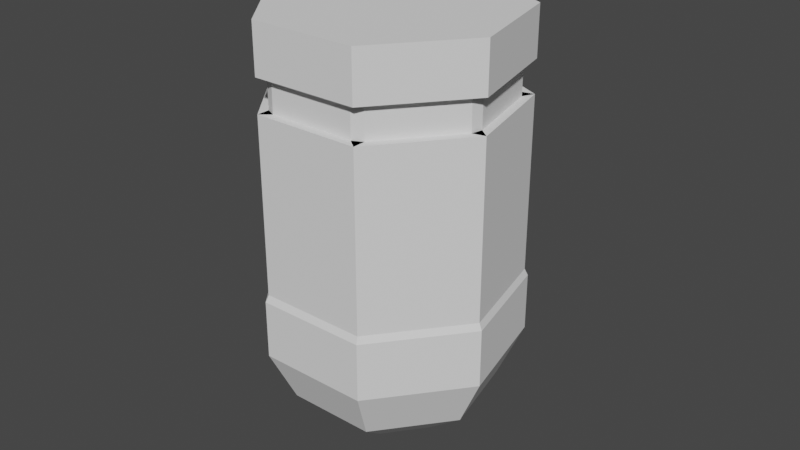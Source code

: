 # Source: Rocket.blend  (saved by Blender 2.91.10; exported with 4.5.12 LTS)
import bpy
from mathutils import Matrix  # noqa: F401  (used for matrix-valued properties, if any)

bpy.ops.wm.read_factory_settings(use_empty=True)
scene = bpy.context.scene
scene.name = 'Scene'

# ---- collections
col_collection = bpy.data.collections.new('Collection'); scene.collection.children.link(col_collection)

# ---- world
world_world = bpy.data.worlds.new('World'); scene.world = world_world
world_world.use_nodes = True; world_world.node_tree.nodes.clear()
_N = world_world.node_tree.nodes; _L = world_world.node_tree.links
n0 = _N.new('ShaderNodeOutputWorld'); n0.name = 'World Output'; n0.location = (300, 300)
n1 = _N.new('ShaderNodeBackground'); n1.name = 'Background'; n1.location = (10, 300)
n1.inputs[0].default_value = (0.05088, 0.05088, 0.05088, 1.0)
_L.new(n1.outputs[0], n0.inputs[0])
n0.is_active_output = True
world_world.color = (0.05088, 0.05088, 0.05088)
world_world.use_sun_shadow = False
world_world.sun_shadow_jitter_overblur = 0.0

# ---- meshes
me_sphere = bpy.data.meshes.new('Sphere')
me_sphere.from_pydata([(0.0, 0.4339, 0.901), (0.0, 0.7818, 0.6235), (0.0, 0.9749, 0.2225), (0.0, 0.7818, -0.6235), (0.3392, 0.2705, 0.901), (0.6113, 0.4875, 0.6235), (0.7622, 0.6079, 0.2225), (0.7622, 0.6079, -0.2225), (0.6113, 0.4875, -0.6235), (0.3392, 0.2705, -0.901), (0.423, -0.09655, 0.901), (0.7622, -0.174, 0.6235), (0.9505, -0.2169, 0.2225), (0.9505, -0.2169, -0.2225), (0.7622, -0.174, -0.6235), (0.423, -0.09655, -0.901), (0.1883, -0.3909, 0.901), (0.3392, -0.7044, 0.6235), (0.423, -0.8784, 0.2225), (0.423, -0.8784, -0.2225), (0.3392, -0.7044, -0.6235), (0.1883, -0.3909, -0.901), (0.0, 1.51e-07, -1.0), (-0.1883, -0.3909, 0.901), (-0.3392, -0.7044, 0.6235), (-0.423, -0.8784, 0.2225), (-0.423, -0.8784, -0.2225), (-0.3392, -0.7044, -0.6235), (-0.1883, -0.3909, -0.901), (-0.423, -0.09655, 0.901), (-0.7622, -0.174, 0.6235), (-0.9505, -0.2169, 0.2225), (-0.9505, -0.2169, -0.2225), (-0.7622, -0.174, -0.6235), (-0.423, -0.09655, -0.901), (-0.3392, 0.2705, 0.901), (-0.6113, 0.4875, 0.6235), (-0.7622, 0.6079, 0.2225), (-0.7622, 0.6079, -0.2225), (-0.6113, 0.4875, -0.6235), (-0.3392, 0.2705, -0.901), (-7.105e-15, -2.487e-14, 1.0), (9.056e-08, 0.9749, -0.2225), (6.076e-08, 0.4339, -0.901)], [], [(0, 41, 4), (43, 3, 8, 9), (42, 2, 6, 7), (1, 0, 4, 5), (22, 43, 9), (3, 42, 7, 8), (2, 1, 5, 6), (8, 7, 13, 14), (6, 5, 11, 12), (4, 41, 10), (9, 8, 14, 15), (7, 6, 12, 13), (5, 4, 10, 11), (22, 9, 15), (10, 41, 16), (15, 14, 20, 21), (13, 12, 18, 19), (11, 10, 16, 17), (22, 15, 21), (14, 13, 19, 20), (12, 11, 17, 18), (21, 20, 27, 28), (19, 18, 25, 26), (17, 16, 23, 24), (22, 21, 28), (20, 19, 26, 27), (18, 17, 24, 25), (16, 41, 23), (26, 25, 31, 32), (24, 23, 29, 30), (22, 28, 34), (27, 26, 32, 33), (25, 24, 30, 31), (23, 41, 29), (28, 27, 33, 34), (22, 34, 40), (33, 32, 38, 39), (31, 30, 36, 37), (29, 41, 35), (34, 33, 39, 40), (32, 31, 37, 38), (30, 29, 35, 36), (22, 40, 43), (39, 38, 42, 3), (37, 36, 1, 2), (35, 41, 0), (40, 39, 3, 43), (38, 37, 2, 42), (36, 35, 0, 1)])
_uv = me_sphere.uv_layers.new(name='UVMap')
_uv.uv.foreach_set('vector', [0.7143, 0.8571, 0.6429, 1.0, 0.5714, 0.8571, 0.7143, 0.1429, 0.7143, 0.2857, 0.5714, 0.2857, 0.5714, 0.1429, 0.7143, 0.4286, 0.7143, 0.5714, 0.5714, 0.5714, 0.5714, 0.4286, 0.7143, 0.7143, 0.7143, 0.8571, 0.5714, 0.8571, 0.5714, 0.7143, 0.6429, 0.0, 0.7143, 0.1429, 0.5714, 0.1429, 0.7143, 0.2857, 0.7143, 0.4286, 0.5714, 0.4286, 0.5714, 0.2857, 0.7143, 0.5714, 0.7143, 0.7143, 0.5714, 0.7143, 0.5714, 0.5714, 0.5714, 0.2857, 0.5714, 0.4286, 0.4286, 0.4286, 0.4286, 0.2857, 0.5714, 0.5714, 0.5714, 0.7143, 0.4286, 0.7143, 0.4286, 0.5714, 0.5714, 0.8571, 0.5, 1.0, 0.4286, 0.8571, 0.5714, 0.1429, 0.5714, 0.2857, 0.4286, 0.2857, 0.4286, 0.1429, 0.5714, 0.4286, 0.5714, 0.5714, 0.4286, 0.5714, 0.4286, 0.4286, 0.5714, 0.7143, 0.5714, 0.8571, 0.4286, 0.8571, 0.4286, 0.7143, 0.5, 0.0, 0.5714, 0.1429, 0.4286, 0.1429, 0.4286, 0.8571, 0.3571, 1.0, 0.2857, 0.8571, 0.4286, 0.1429, 0.4286, 0.2857, 0.2857, 0.2857, 0.2857, 0.1429, 0.4286, 0.4286, 0.4286, 0.5714, 0.2857, 0.5714, 0.2857, 0.4286, 0.4286, 0.7143, 0.4286, 0.8571, 0.2857, 0.8571, 0.2857, 0.7143, 0.3571, 0.0, 0.4286, 0.1429, 0.2857, 0.1429, 0.4286, 0.2857, 0.4286, 0.4286, 0.2857, 0.4286, 0.2857, 0.2857, 0.4286, 0.5714, 0.4286, 0.7143, 0.2857, 0.7143, 0.2857, 0.5714, 0.2857, 0.1429, 0.2857, 0.2857, 0.1429, 0.2857, 0.1429, 0.1429, 0.2857, 0.4286, 0.2857, 0.5714, 0.1429, 0.5714, 0.1429, 0.4286, 0.2857, 0.7143, 0.2857, 0.8571, 0.1429, 0.8571, 0.1429, 0.7143, 0.2143, 0.0, 0.2857, 0.1429, 0.1429, 0.1429, 0.2857, 0.2857, 0.2857, 0.4286, 0.1429, 0.4286, 0.1429, 0.2857, 0.2857, 0.5714, 0.2857, 0.7143, 0.1429, 0.7143, 0.1429, 0.5714, 0.2857, 0.8571, 0.2143, 1.0, 0.1429, 0.8571, 0.1429, 0.4286, 0.1429, 0.5714, 5.96e-08, 0.5714, 5.96e-08, 0.4286, 0.1429, 0.7143, 0.1429, 0.8571, 0.0, 0.8571, 5.96e-08, 0.7143, 0.07143, 0.0, 0.1429, 0.1429, 0.0, 0.1429, 0.1429, 0.2857, 0.1429, 0.4286, 5.96e-08, 0.4286, 5.96e-08, 0.2857, 0.1429, 0.5714, 0.1429, 0.7143, 5.96e-08, 0.7143, 5.96e-08, 0.5714, 0.1429, 0.8571, 0.07143, 1.0, 0.0, 0.8571, 0.1429, 0.1429, 0.1429, 0.2857, 5.96e-08, 0.2857, 0.0, 0.1429, 0.9286, 0.0, 1.0, 0.1429, 0.8571, 0.1429, 1.0, 0.2857, 1.0, 0.4286, 0.8571, 0.4286, 0.8571, 0.2857, 1.0, 0.5714, 1.0, 0.7143, 0.8571, 0.7143, 0.8571, 0.5714, 1.0, 0.8571, 0.9286, 1.0, 0.8571, 0.8571, 1.0, 0.1429, 1.0, 0.2857, 0.8571, 0.2857, 0.8571, 0.1429, 1.0, 0.4286, 1.0, 0.5714, 0.8571, 0.5714, 0.8571, 0.4286, 1.0, 0.7143, 1.0, 0.8571, 0.8571, 0.8571, 0.8571, 0.7143, 0.7857, 0.0, 0.8571, 0.1429, 0.7143, 0.1429, 0.8571, 0.2857, 0.8571, 0.4286, 0.7143, 0.4286, 0.7143, 0.2857, 0.8571, 0.5714, 0.8571, 0.7143, 0.7143, 0.7143, 0.7143, 0.5714, 0.8571, 0.8571, 0.7857, 1.0, 0.7143, 0.8571, 0.8571, 0.1429, 0.8571, 0.2857, 0.7143, 0.2857, 0.7143, 0.1429, 0.8571, 0.4286, 0.8571, 0.5714, 0.7143, 0.5714, 0.7143, 0.4286, 0.8571, 0.7143, 0.8571, 0.8571, 0.7143, 0.8571, 0.7143, 0.7143])
me_sphere.use_remesh_fix_poles = True
me_sphere.use_remesh_preserve_attributes = False
me_sphere.use_mirror_vertex_groups = False
me_sphere.update()
me_cylinder_001 = bpy.data.meshes.new('Cylinder.001')
me_cylinder_001.from_pydata([(0.0, 0.95, -1.0), (0.0, 0.95, 1.0), (0.7427, 0.5923, -1.0), (0.7427, 0.5923, 1.0), (0.9262, -0.2114, -1.0), (0.9262, -0.2114, 1.0), (0.4122, -0.8559, -1.0), (0.4122, -0.8559, 1.0), (-0.4122, -0.8559, -1.0), (-0.4122, -0.8559, 1.0), (-0.9262, -0.2114, -1.0), (-0.9262, -0.2114, 1.0), (-0.7427, 0.5923, -1.0), (-0.7427, 0.5923, 1.0), (0.0, 0.95, 0.0), (0.7427, 0.5923, 0.0), (0.9262, -0.2114, 0.0), (0.4122, -0.8559, 0.0), (-0.4122, -0.8559, 0.0), (-0.9262, -0.2114, 0.0), (-0.7427, 0.5923, 0.0), (0.0, 0.95, 0.75), (0.7427, 0.5923, 0.75), (0.9262, -0.2114, 0.75), (0.4122, -0.8559, 0.75), (-0.4122, -0.8559, 0.75), (-0.9262, -0.2114, 0.75), (-0.7427, 0.5923, 0.75), (0.7427, 0.5923, 0.25), (0.9262, -0.2114, 0.25), (0.4122, -0.8559, 0.25), (-0.4122, -0.8559, 0.25), (-0.9262, -0.2114, 0.25), (-0.7427, 0.5923, 0.25), (0.0, 0.95, 0.25), (0.7427, 0.5923, 0.625), (0.9262, -0.2114, 0.625), (0.4122, -0.8559, 0.625), (-0.4122, -0.8559, 0.625), (-0.9262, -0.2114, 0.625), (-0.7427, 0.5923, 0.625), (0.0, 0.95, 0.625), (0.0, 0.95, 0.375), (0.7427, 0.5923, 0.375), (0.9262, -0.2114, 0.375), (0.4122, -0.8559, 0.375), (-0.4122, -0.8559, 0.375), (-0.9262, -0.2114, 0.375), (-0.7427, 0.5923, 0.375), (0.0, 0.95, 0.375), (0.7427, 0.5923, 0.625), (0.9262, -0.2114, 0.625), (0.4122, -0.8559, 0.625), (-0.4122, -0.8559, 0.625), (-0.9262, -0.2114, 0.625), (-0.7427, 0.5923, 0.625), (0.0, 0.95, 0.625), (0.7427, 0.5923, 0.375), (0.9262, -0.2114, 0.375), (0.4122, -0.8559, 0.375), (-0.4122, -0.8559, 0.375), (-0.9262, -0.2114, 0.375), (-0.7427, 0.5923, 0.375), (0.6452, 0.5701, 0.625), (0.6452, 0.5701, 0.5), (0.8287, -0.2336, 0.625), (0.8287, -0.2336, 0.5), (0.6452, 0.5701, 0.375), (0.8287, -0.2336, 0.375), (0.848, -0.149, 0.625), (0.848, -0.149, 0.5), (0.334, -0.7936, 0.625), (0.334, -0.7936, 0.5), (0.848, -0.149, 0.375), (0.334, -0.7936, 0.375), (-0.04339, 0.8599, 0.375), (-0.04339, 0.8599, 0.5), (0.6994, 0.5022, 0.625), (0.6994, 0.5022, 0.5), (-0.04339, 0.8599, 0.625), (0.6994, 0.5022, 0.375), (0.04339, 0.8599, 0.375), (0.04339, 0.8599, 0.5), (-0.6994, 0.5022, 0.625), (-0.6994, 0.5022, 0.5), (0.04339, 0.8599, 0.625), (-0.6994, 0.5022, 0.375), (-0.8287, -0.2336, 0.625), (-0.8287, -0.2336, 0.5), (-0.6452, 0.5701, 0.625), (-0.6452, 0.5701, 0.5), (-0.8287, -0.2336, 0.375), (-0.6452, 0.5701, 0.375), (-0.334, -0.7936, 0.625), (-0.334, -0.7936, 0.5), (-0.848, -0.149, 0.625), (-0.848, -0.149, 0.5), (-0.334, -0.7936, 0.375), (-0.848, -0.149, 0.375), (0.4122, -0.7559, 0.625), (0.4122, -0.7559, 0.5), (-0.4122, -0.7559, 0.625), (-0.4122, -0.7559, 0.5), (0.4122, -0.7559, 0.375), (-0.4122, -0.7559, 0.375)], [], [(21, 1, 3, 22), (22, 3, 5, 23), (23, 5, 7, 24), (24, 7, 9, 25), (25, 9, 11, 26), (3, 1, 13, 11, 9, 7, 5), (26, 11, 13, 27), (27, 13, 1, 21), (0, 2, 4, 6, 8, 10, 12), (12, 20, 14, 0), (10, 19, 20, 12), (8, 18, 19, 10), (6, 17, 18, 8), (4, 16, 17, 6), (2, 15, 16, 4), (0, 14, 15, 2), (45, 44, 58, 59), (35, 36, 51, 50), (44, 43, 57, 58), (41, 35, 50, 56), (43, 42, 49, 57), (40, 41, 56, 55), (42, 48, 62, 49), (40, 27, 21, 41), (39, 26, 27, 40), (38, 25, 26, 39), (37, 24, 25, 38), (36, 23, 24, 37), (35, 22, 23, 36), (41, 21, 22, 35), (14, 34, 28, 15), (15, 28, 29, 16), (16, 29, 30, 17), (17, 30, 31, 18), (18, 31, 32, 19), (19, 32, 33, 20), (20, 33, 34, 14), (39, 40, 55, 54), (48, 47, 61, 62), (38, 39, 54, 53), (47, 46, 60, 61), (37, 38, 53, 52), (46, 45, 59, 60), (36, 37, 52, 51), (34, 42, 43, 28), (28, 43, 44, 29), (29, 44, 45, 30), (30, 45, 46, 31), (31, 46, 47, 32), (32, 47, 48, 33), (33, 48, 42, 34), (56, 50, 77, 79), (57, 49, 75, 80), (50, 51, 65, 63), (51, 52, 71, 69), (67, 64, 66, 68), (64, 63, 65, 66), (58, 57, 67, 68), (73, 70, 72, 74), (70, 69, 71, 72), (79, 85, 82, 81, 75, 76), (80, 67, 64, 63, 77, 78), (59, 58, 73, 74), (75, 76, 78, 80), (76, 79, 77, 78), (68, 73, 70, 69, 65, 66), (74, 103, 100, 99, 71, 72), (104, 97, 94, 93, 101, 102), (98, 91, 88, 87, 95, 96), (86, 84, 82, 81), (84, 83, 85, 82), (92, 86, 84, 83, 89, 90), (98, 96, 95, 83, 84, 86), (49, 62, 86, 81), (55, 56, 85, 83), (91, 88, 90, 92), (88, 87, 89, 90), (62, 61, 91, 92), (54, 55, 89, 87), (89, 79, 76, 75, 92, 90), (63, 64, 67, 81, 82, 85), (97, 94, 96, 98), (94, 93, 95, 96), (70, 73, 80, 78, 77, 69), (66, 65, 99, 100, 103, 68), (61, 60, 97, 98), (53, 54, 95, 93), (103, 100, 102, 104), (100, 99, 101, 102), (60, 59, 103, 104), (52, 53, 101, 99), (72, 71, 93, 94, 97, 74), (88, 91, 104, 102, 101, 87)])
_uv = me_cylinder_001.uv_layers.new(name='UVMap')
_uv.uv.foreach_set('vector', [1.0, 0.9375, 1.0, 1.0, 0.8571, 1.0, 0.8571, 0.9375, 0.8571, 0.9375, 0.8571, 1.0, 0.7143, 1.0, 0.7143, 0.9375, 0.7143, 0.9375, 0.7143, 1.0, 0.5714, 1.0, 0.5714, 0.9375, 0.5714, 0.9375, 0.5714, 1.0, 0.4286, 1.0, 0.4286, 0.9375, 0.4286, 0.9375, 0.4286, 1.0, 0.2857, 1.0, 0.2857, 0.9375, 0.4376, 0.3996, 0.25, 0.49, 0.06236, 0.3996, 0.01602, 0.1966, 0.1459, 0.03377, 0.3541, 0.03377, 0.484, 0.1966, 0.2857, 0.9375, 0.2857, 1.0, 0.1429, 1.0, 0.1429, 0.9375, 0.1429, 0.9375, 0.1429, 1.0, 2.98e-08, 1.0, 2.98e-08, 0.9375, 0.75, 0.49, 0.9376, 0.3996, 0.984, 0.1966, 0.8541, 0.03377, 0.6459, 0.03377, 0.516, 0.1966, 0.5624, 0.3996, 0.1429, 0.5, 0.1429, 0.75, 2.98e-08, 0.75, 2.98e-08, 0.5, 0.2857, 0.5, 0.2857, 0.75, 0.1429, 0.75, 0.1429, 0.5, 0.4286, 0.5, 0.4286, 0.75, 0.2857, 0.75, 0.2857, 0.5, 0.5714, 0.5, 0.5714, 0.75, 0.4286, 0.75, 0.4286, 0.5, 0.7143, 0.5, 0.7143, 0.75, 0.5714, 0.75, 0.5714, 0.5, 0.8571, 0.5, 0.8571, 0.75, 0.7143, 0.75, 0.7143, 0.5, 1.0, 0.5, 1.0, 0.75, 0.8571, 0.75, 0.8571, 0.5, 0.5714, 0.8438, 0.7143, 0.8438, 0.7143, 0.8438, 0.5714, 0.8438, 0.8571, 0.9062, 0.7143, 0.9063, 0.7143, 0.9063, 0.8571, 0.9062, 0.7143, 0.8438, 0.8571, 0.8438, 0.8571, 0.8438, 0.7143, 0.8438, 1.0, 0.9062, 0.8571, 0.9062, 0.8571, 0.9062, 1.0, 0.9062, 0.8571, 0.8438, 1.0, 0.8438, 1.0, 0.8438, 0.8571, 0.8438, 0.1429, 0.9062, 2.98e-08, 0.9062, 2.98e-08, 0.9062, 0.1429, 0.9062, 2.98e-08, 0.8438, 0.1429, 0.8438, 0.1429, 0.8438, 2.98e-08, 0.8438, 0.1429, 0.9062, 0.1429, 0.9375, 2.98e-08, 0.9375, 2.98e-08, 0.9062, 0.2857, 0.9062, 0.2857, 0.9375, 0.1429, 0.9375, 0.1429, 0.9062, 0.4286, 0.9062, 0.4286, 0.9375, 0.2857, 0.9375, 0.2857, 0.9062, 0.5714, 0.9062, 0.5714, 0.9375, 0.4286, 0.9375, 0.4286, 0.9062, 0.7143, 0.9063, 0.7143, 0.9375, 0.5714, 0.9375, 0.5714, 0.9062, 0.8571, 0.9062, 0.8571, 0.9375, 0.7143, 0.9375, 0.7143, 0.9063, 1.0, 0.9062, 1.0, 0.9375, 0.8571, 0.9375, 0.8571, 0.9062, 1.0, 0.75, 1.0, 0.8125, 0.8571, 0.8125, 0.8571, 0.75, 0.8571, 0.75, 0.8571, 0.8125, 0.7143, 0.8125, 0.7143, 0.75, 0.7143, 0.75, 0.7143, 0.8125, 0.5714, 0.8125, 0.5714, 0.75, 0.5714, 0.75, 0.5714, 0.8125, 0.4286, 0.8125, 0.4286, 0.75, 0.4286, 0.75, 0.4286, 0.8125, 0.2857, 0.8125, 0.2857, 0.75, 0.2857, 0.75, 0.2857, 0.8125, 0.1429, 0.8125, 0.1429, 0.75, 0.1429, 0.75, 0.1429, 0.8125, 2.98e-08, 0.8125, 2.98e-08, 0.75, 0.2857, 0.9062, 0.1429, 0.9062, 0.1429, 0.9062, 0.2857, 0.9062, 0.1429, 0.8438, 0.2857, 0.8438, 0.2857, 0.8438, 0.1429, 0.8438, 0.4286, 0.9062, 0.2857, 0.9062, 0.2857, 0.9062, 0.4286, 0.9062, 0.2857, 0.8438, 0.4286, 0.8438, 0.4286, 0.8438, 0.2857, 0.8438, 0.5714, 0.9062, 0.4286, 0.9062, 0.4286, 0.9062, 0.5714, 0.9062, 0.4286, 0.8438, 0.5714, 0.8438, 0.5714, 0.8438, 0.4286, 0.8438, 0.7143, 0.9063, 0.5714, 0.9062, 0.5714, 0.9062, 0.7143, 0.9063, 1.0, 0.8125, 1.0, 0.8438, 0.8571, 0.8438, 0.8571, 0.8125, 0.8571, 0.8125, 0.8571, 0.8438, 0.7143, 0.8438, 0.7143, 0.8125, 0.7143, 0.8125, 0.7143, 0.8438, 0.5714, 0.8438, 0.5714, 0.8125, 0.5714, 0.8125, 0.5714, 0.8438, 0.4286, 0.8438, 0.4286, 0.8125, 0.4286, 0.8125, 0.4286, 0.8438, 0.2857, 0.8438, 0.2857, 0.8125, 0.2857, 0.8125, 0.2857, 0.8438, 0.1429, 0.8438, 0.1429, 0.8125, 0.1429, 0.8125, 0.1429, 0.8438, 2.98e-08, 0.8438, 2.98e-08, 0.8125, 1.0, 0.9062, 0.8571, 0.9062, 0.8571, 0.9062, 1.0, 0.9062, 0.8571, 0.8438, 1.0, 0.8438, 1.0, 0.8438, 0.8571, 0.8438, 0.8571, 0.9062, 0.7143, 0.9063, 0.7143, 0.9063, 0.8571, 0.9062, 0.7143, 0.9063, 0.5714, 0.9062, 0.5714, 0.9062, 0.7143, 0.9063, 0.8571, 0.8438, 0.8571, 0.875, 0.7143, 0.875, 0.7143, 0.8438, 0.8571, 0.875, 0.8571, 0.9062, 0.7143, 0.9063, 0.7143, 0.875, 0.7143, 0.8438, 0.8571, 0.8438, 0.8571, 0.8438, 0.7143, 0.8438, 0.7143, 0.8438, 0.7143, 0.875, 0.5714, 0.875, 0.5714, 0.8438, 0.7143, 0.875, 0.7143, 0.9063, 0.5714, 0.9062, 0.5714, 0.875, 0.0, 0.0, 0.0, 0.0, 0.0, 0.0, 0.0, 0.0, 0.0, 0.0, 0.0, 0.0, 0.0, 0.0, 0.0, 0.0, 0.0, 0.0, 0.0, 0.0, 0.0, 0.0, 0.0, 0.0, 0.5714, 0.8438, 0.7143, 0.8438, 0.7143, 0.8438, 0.5714, 0.8438, 1.0, 0.8438, 1.0, 0.875, 0.8571, 0.875, 0.8571, 0.8438, 1.0, 0.875, 1.0, 0.9062, 0.8571, 0.9062, 0.8571, 0.875, 0.0, 0.0, 0.0, 0.0, 0.0, 0.0, 0.0, 0.0, 0.0, 0.0, 0.0, 0.0, 0.0, 0.0, 0.0, 0.0, 0.0, 0.0, 0.0, 0.0, 0.0, 0.0, 0.0, 0.0, 0.0, 0.0, 0.0, 0.0, 0.0, 0.0, 0.0, 0.0, 0.0, 0.0, 0.0, 0.0, 0.0, 0.0, 0.0, 0.0, 0.0, 0.0, 0.0, 0.0, 0.0, 0.0, 0.0, 0.0, 0.1429, 0.8438, 0.1429, 0.875, 2.98e-08, 0.875, 2.98e-08, 0.8438, 0.1429, 0.875, 0.1429, 0.9062, 2.98e-08, 0.9062, 2.98e-08, 0.875, 0.0, 0.0, 0.0, 0.0, 0.0, 0.0, 0.0, 0.0, 0.0, 0.0, 0.0, 0.0, 0.2857, 0.8438, 0.2857, 0.875, 0.2857, 0.9062, 0.1429, 0.9062, 0.1429, 0.875, 0.1429, 0.8438, 2.98e-08, 0.8438, 0.1429, 0.8438, 0.1429, 0.8438, 2.98e-08, 0.8438, 0.1429, 0.9062, 2.98e-08, 0.9062, 2.98e-08, 0.9062, 0.1429, 0.9062, 0.2857, 0.8438, 0.2857, 0.875, 0.1429, 0.875, 0.1429, 0.8438, 0.2857, 0.875, 0.2857, 0.9062, 0.1429, 0.9062, 0.1429, 0.875, 0.1429, 0.8438, 0.2857, 0.8438, 0.2857, 0.8438, 0.1429, 0.8438, 0.2857, 0.9062, 0.1429, 0.9062, 0.1429, 0.9062, 0.2857, 0.9062, 0.1429, 0.9062, 1.0, 0.9062, 1.0, 0.875, 1.0, 0.8438, 0.1429, 0.8438, 0.1429, 0.875, 0.8571, 0.9062, 0.8571, 0.875, 0.8571, 0.8438, 2.98e-08, 0.8438, 2.98e-08, 0.875, 2.98e-08, 0.9062, 0.4286, 0.8438, 0.4286, 0.875, 0.2857, 0.875, 0.2857, 0.8438, 0.4286, 0.875, 0.4286, 0.9062, 0.2857, 0.9062, 0.2857, 0.875, 0.7143, 0.875, 0.7143, 0.8438, 0.8571, 0.8438, 0.8571, 0.875, 0.8571, 0.9062, 0.7143, 0.9063, 0.7143, 0.875, 0.7143, 0.9063, 0.5714, 0.9062, 0.5714, 0.875, 0.5714, 0.8438, 0.7143, 0.8438, 0.2857, 0.8438, 0.4286, 0.8438, 0.4286, 0.8438, 0.2857, 0.8438, 0.4286, 0.9062, 0.2857, 0.9062, 0.2857, 0.9062, 0.4286, 0.9062, 0.5714, 0.8438, 0.5714, 0.875, 0.4286, 0.875, 0.4286, 0.8438, 0.5714, 0.875, 0.5714, 0.9062, 0.4286, 0.9062, 0.4286, 0.875, 0.4286, 0.8438, 0.5714, 0.8438, 0.5714, 0.8438, 0.4286, 0.8438, 0.5714, 0.9062, 0.4286, 0.9062, 0.4286, 0.9062, 0.5714, 0.9062, 0.5714, 0.875, 0.5714, 0.9062, 0.4286, 0.9062, 0.4286, 0.875, 0.4286, 0.8438, 0.5714, 0.8438, 0.2857, 0.875, 0.2857, 0.8438, 0.4286, 0.8438, 0.4286, 0.875, 0.4286, 0.9062, 0.2857, 0.9062])
me_cylinder_001.use_remesh_fix_poles = True
me_cylinder_001.use_remesh_preserve_attributes = False
me_cylinder_001.use_mirror_vertex_groups = False
me_cylinder_001.update()

# ---- objects
ob_sphere = bpy.data.objects.new('Sphere', me_sphere)
ob_cylinder = bpy.data.objects.new('Cylinder', me_cylinder_001)

# ---- transforms, parenting, visibility, modifiers, constraints
ob_sphere.location = (0.0, 0.0, 0.0)
ob_sphere.lineart.crease_threshold = 0.0
ob_cylinder.location = (0.0, 0.0, 1.24)
ob_cylinder.rotation_euler = (0.0, 0.0, -0.8979)
ob_cylinder.lineart.crease_threshold = 0.0

# ---- collection membership
col_collection.objects.link(ob_sphere)
col_collection.objects.link(ob_cylinder)

# ---- scene / render settings (as saved in the file)
scene.frame_start = 1; scene.frame_end = 250; scene.frame_set(1)
scene.render.engine = 'BLENDER_EEVEE_NEXT'
scene.cycles.use_denoising = False
scene.cycles.samples = 128
scene.cycles.sampling_pattern = 'TABULATED_SOBOL'
scene.cycles.use_adaptive_sampling = False
scene.cycles.use_light_tree = False
scene.view_settings.view_transform = 'Filmic'
bpy.context.view_layer.update()

# ---- added for rendering (the .blend has no active camera and no usable light): camera, sun
cam_auto = bpy.data.cameras.new('AutoCamera')
cam_auto.lens = 50.0
cam_auto.sensor_width = 36.0
cam_auto.clip_end = 1000.0
ob_auto_camera = bpy.data.objects.new('AutoCamera', cam_auto)
scene.collection.objects.link(ob_auto_camera)
ob_auto_camera.location = (4.54217, -5.37714, 4.22431)
ob_auto_camera.rotation_euler = (1.09748, -7.21219e-08, 0.694738)
scene.camera = ob_auto_camera
light_auto_sun = bpy.data.lights.new('AutoSun', 'SUN')
light_auto_sun.energy = 3.0
light_auto_sun.angle = 0.0523599
ob_auto_sun = bpy.data.objects.new('AutoSun', light_auto_sun)
scene.collection.objects.link(ob_auto_sun)
ob_auto_sun.rotation_euler = (0.872665, 0.174533, 0.523599)
bpy.context.view_layer.update()
